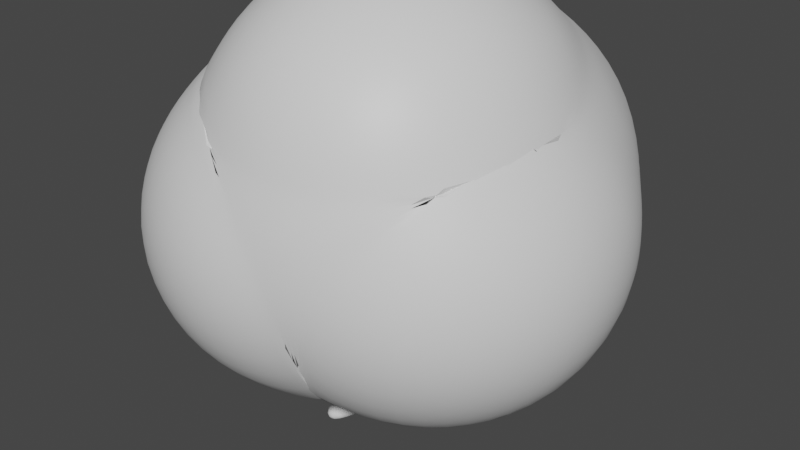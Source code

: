 # Source: Tree1.blend  (saved by Blender 2.90.8; exported with 4.5.12 LTS)
import bpy
from mathutils import Matrix  # noqa: F401  (used for matrix-valued properties, if any)

bpy.ops.wm.read_factory_settings(use_empty=True)
scene = bpy.context.scene
scene.name = 'Scene'

# ---- collections
col_collection = bpy.data.collections.new('Collection'); scene.collection.children.link(col_collection)

# ---- materials (node trees are filled in below, after node groups)
mat_material = bpy.data.materials.new('Material')
mat_material.alpha_threshold = 0.0
mat_material.use_transparent_shadow = False
mat_material.line_color = (0.0, 0.0, 0.0, 1.0)
mat_bark = bpy.data.materials.new('Bark')
mat_bark.use_transparent_shadow = False
mat_leafs = bpy.data.materials.new('Leafs')
mat_leafs.use_transparent_shadow = False

# ---- node groups
ng_auto_smooth = bpy.data.node_groups.new('Auto Smooth', 'GeometryNodeTree')
_s = ng_auto_smooth.interface.new_socket(name='Geometry', in_out='OUTPUT', socket_type='NodeSocketGeometry')
_s = ng_auto_smooth.interface.new_socket(name='Geometry', in_out='INPUT', socket_type='NodeSocketGeometry')
_s = ng_auto_smooth.interface.new_socket(name='Angle', in_out='INPUT', socket_type='NodeSocketFloat')
_s.subtype = 'ANGLE'
_s.min_value = 0.0
_s.max_value = 3.142
ng_auto_smooth.is_modifier = True
_N = ng_auto_smooth.nodes; _L = ng_auto_smooth.links
n0 = _N.new('NodeGroupOutput'); n0.name = 'Group Output'; n0.location = (480, -100)
n1 = _N.new('NodeGroupInput'); n1.name = 'Group Input'; n1.location = (-420, -300)
n2 = _N.new('NodeGroupInput'); n2.name = 'Group Input.001'; n2.location = (-60, -100)
n3 = _N.new('GeometryNodeSetShadeSmooth'); n3.name = 'Set Shade Smooth'; n3.location = (120, -100)
n3.domain = 'EDGE'
n4 = _N.new('GeometryNodeSetShadeSmooth'); n4.name = 'Set Shade Smooth.001'; n4.location = (300, -100)
n5 = _N.new('GeometryNodeInputMeshEdgeAngle'); n5.name = 'Edge Angle'; n5.location = (-420, -220)
n6 = _N.new('GeometryNodeInputEdgeSmooth'); n6.name = 'Is Edge Smooth'; n6.location = (-60, -160)
n7 = _N.new('GeometryNodeInputShadeSmooth'); n7.name = 'Is Face Smooth'; n7.location = (-240, -340)
n8 = _N.new('FunctionNodeBooleanMath'); n8.name = 'Boolean Math'; n8.location = (-60, -220)
n9 = _N.new('FunctionNodeCompare'); n9.name = 'Compare'; n9.location = (-240, -180)
n9.operation = 'LESS_EQUAL'
_L.new(n5.outputs[0], n9.inputs[0])
_L.new(n4.outputs[0], n0.inputs[0])
_L.new(n1.outputs[1], n9.inputs[1])
_L.new(n9.outputs[0], n8.inputs[0])
_L.new(n7.outputs[0], n8.inputs[1])
_L.new(n2.outputs[0], n3.inputs[0])
_L.new(n6.outputs[0], n3.inputs[1])
_L.new(n3.outputs[0], n4.inputs[0])
_L.new(n8.outputs[0], n3.inputs[2])
n0.is_active_output = True

# ---- material node trees
mat_material.use_nodes = True; mat_material.node_tree.nodes.clear()
_N = mat_material.node_tree.nodes; _L = mat_material.node_tree.links
n0 = _N.new('ShaderNodeOutputMaterial'); n0.name = 'Material Output'; n0.location = (300, 300)
n1 = _N.new('ShaderNodeBsdfPrincipled'); n1.name = 'Principled BSDF'; n1.location = (10, 300)
n1.distribution = 'GGX'
n1.subsurface_method = 'BURLEY'
n1.inputs[2].default_value = 0.4
n1.inputs[3].default_value = 1.45
n1.inputs[27].default_value = (0.0, 0.0, 0.0, 1.0)
n1.inputs[28].default_value = 1.0
_L.new(n1.outputs[0], n0.inputs[0])
n0.is_active_output = True
mat_bark.use_nodes = True; mat_bark.node_tree.nodes.clear()
_N = mat_bark.node_tree.nodes; _L = mat_bark.node_tree.links
n0 = _N.new('ShaderNodeBsdfPrincipled'); n0.name = 'Principled BSDF'; n0.location = (10, 300)
n0.distribution = 'GGX'
n0.subsurface_method = 'BURLEY'
n0.inputs[0].default_value = (0.7733, 0.5387, 0.8, 1.0)
n0.inputs[3].default_value = 1.45
n0.inputs[27].default_value = (0.0, 0.0, 0.0, 1.0)
n0.inputs[28].default_value = 1.0
n1 = _N.new('ShaderNodeOutputMaterial'); n1.name = 'Material Output'; n1.location = (300, 300)
_L.new(n0.outputs[0], n1.inputs[0])
n1.is_active_output = True
mat_leafs.use_nodes = True; mat_leafs.node_tree.nodes.clear()
_N = mat_leafs.node_tree.nodes; _L = mat_leafs.node_tree.links
n0 = _N.new('ShaderNodeBsdfPrincipled'); n0.name = 'Principled BSDF'; n0.location = (10, 300)
n0.distribution = 'GGX'
n0.subsurface_method = 'BURLEY'
n0.inputs[3].default_value = 1.45
n0.inputs[27].default_value = (0.0, 0.0, 0.0, 1.0)
n0.inputs[28].default_value = 1.0
n1 = _N.new('ShaderNodeOutputMaterial'); n1.name = 'Material Output'; n1.location = (300, 300)
_L.new(n0.outputs[0], n1.inputs[0])
n1.is_active_output = True

# ---- world
world_world = bpy.data.worlds.new('World'); scene.world = world_world
world_world.use_nodes = True; world_world.node_tree.nodes.clear()
_N = world_world.node_tree.nodes; _L = world_world.node_tree.links
n0 = _N.new('ShaderNodeOutputWorld'); n0.name = 'World Output'; n0.location = (300, 300)
n1 = _N.new('ShaderNodeBackground'); n1.name = 'Background'; n1.location = (10, 300)
n1.inputs[0].default_value = (0.05088, 0.05088, 0.05088, 1.0)
_L.new(n1.outputs[0], n0.inputs[0])
n0.is_active_output = True
world_world.color = (0.05088, 0.05088, 0.05088)
world_world.use_sun_shadow = False
world_world.sun_shadow_jitter_overblur = 0.0

# ---- meshes
me_cube = bpy.data.meshes.new('Cube')
me_cube.from_pydata([(2.291, 2.395, 1.825), (2.366, 2.471, -1.756), (2.514, -2.48, 1.324), (2.62, -2.557, -2.125), (-1.962, 2.447, 2.084), (-2.09, 2.517, -1.493), (-1.535, -2.458, 1.386), (-1.658, -2.563, -1.568), (4.617, 0.1188, 16.42), (2.961, 0.26, 16.16), (4.646, 2.058, 16.33), (2.961, 2.26, 16.16), (1.708, 5.587, 24.32), (-0.2969, 5.586, 24.32), (1.708, 7.587, 24.32), (-0.2969, 7.586, 24.32), (-1.129, 1.89, 6.412), (0.7365, 1.396, 8.42), (2.117, 1.745, 10.65), (2.752, 2.202, 13.65), (4.752, 2.202, 13.66), (4.118, 1.745, 10.65), (2.905, 1.44, 8.283), (2.132, 1.894, 6.396), (2.241, -1.326, 6.229), (2.959, -0.8202, 8.305), (4.118, -0.2553, 10.65), (4.752, 0.2025, 13.66), (2.752, 0.2024, 13.65), (2.117, -0.2553, 10.65), (0.7771, -0.8762, 8.436), (-1.025, -1.508, 6.008), (2.739, 2.818, 17.84), (2.413, 3.85, 19.66), (1.389, 6.006, 21.63), (3.168, 5.75, 21.76), (4.071, 3.393, 19.72), (4.592, 2.392, 17.85), (3.065, 3.707, 21.74), (4.007, 1.384, 19.7), (4.558, 0.461, 17.94), (2.737, 0.825, 17.84), (2.214, 1.801, 19.61), (1.3, 3.349, 21.59), (3.195, -7.624, 18.51), (1.932, -7.591, 18.2), (3.193, -7.42, 19.67), (1.785, -7.188, 19.48), (2.119, -2.566, 18.61), (3.876, -2.779, 18.96), (3.881, -3.046, 17.48), (2.301, -3.071, 16.98), (1.89, -3.938, 18.91), (2.071, -4.439, 17.3), (3.624, -4.133, 19.25), (3.629, -4.395, 17.79), (7.739, -5.732, 19.87), (8.013, -4.457, 19.52), (7.744, -5.999, 18.39), (8.017, -4.724, 18.04), (9.357, -7.756, 21.05), (9.602, -6.498, 20.75), (9.362, -8.023, 19.58), (9.607, -6.765, 19.28), (2.778, -10.02, 19.3), (1.878, -9.989, 19.08), (2.775, -9.866, 20.12), (1.773, -9.702, 19.99), (2.375, 6.89, -2.907), (-2.247, 6.825, -2.816), (2.3, 6.815, 0.6732), (-2.119, 6.754, 0.7604), (6.874, 2.449, 1.059), (6.949, 2.524, -2.522), (7.215, -1.381, 1.177), (7.318, -1.479, -2.395), (-1.94, -5.943, -1.284), (-1.828, -5.943, 1.027), (0.5709, -7.918, 0.6081), (0.6097, -8.007, -1.733), (-2.226, -7.2, -2.04), (-3.335, -7.696, -0.9677), (-2.838, -9.978, -1.277), (-1.472, -9.494, -2.592)], [], [(20, 19, 11, 10), (7, 3, 79, 76), (7, 6, 4, 5), (5, 1, 3, 7), (2, 3, 75, 74), (0, 1, 68, 70), (35, 34, 15, 14), (28, 27, 8, 9), (19, 28, 9, 11), (27, 20, 10, 8), (14, 15, 13, 12), (38, 35, 14, 12), (34, 43, 13, 15), (43, 38, 12, 13), (2, 0, 23, 24), (24, 23, 22, 25), (25, 22, 21, 26), (26, 21, 20, 27), (4, 6, 31, 16), (16, 31, 30, 17), (17, 30, 29, 18), (18, 29, 28, 19), (6, 2, 24, 31), (31, 24, 25, 30), (30, 25, 26, 29), (29, 26, 27, 28), (0, 4, 16, 23), (23, 16, 17, 22), (22, 17, 18, 21), (21, 18, 19, 20), (54, 52, 47, 46), (41, 40, 39, 42), (42, 39, 38, 43), (11, 9, 41, 32), (32, 41, 42, 33), (33, 42, 43, 34), (8, 10, 37, 40), (40, 37, 36, 39), (39, 36, 35, 38), (10, 11, 32, 37), (37, 32, 33, 36), (36, 33, 34, 35), (46, 47, 67, 66), (55, 54, 46, 44), (52, 53, 45, 47), (53, 55, 44, 45), (9, 8, 50, 51), (41, 9, 51, 48), (8, 40, 49, 50), (40, 41, 48, 49), (51, 50, 55, 53), (48, 51, 53, 52), (50, 49, 57, 59), (49, 48, 52, 54), (58, 59, 63, 62), (55, 50, 59, 58), (54, 55, 58, 56), (49, 54, 56, 57), (63, 61, 60, 62), (59, 57, 61, 63), (57, 56, 60, 61), (56, 58, 62, 60), (65, 64, 66, 67), (44, 46, 66, 64), (47, 45, 65, 67), (45, 44, 64, 65), (69, 71, 70, 68), (5, 4, 71, 69), (1, 5, 69, 68), (4, 0, 70, 71), (73, 72, 74, 75), (1, 0, 72, 73), (3, 1, 73, 75), (0, 2, 74, 72), (76, 79, 83, 80), (2, 6, 77, 78), (3, 2, 78, 79), (6, 7, 76, 77), (83, 82, 81, 80), (79, 78, 82, 83), (78, 77, 81, 82), (77, 76, 80, 81)])
me_cube.polygons.foreach_set('use_smooth', [True] * 82)
_uv = me_cube.uv_layers.new(name='UVMap')
_uv.uv.foreach_set('vector', [0.625, 0.5, 0.625, 0.25, 0.625, 0.25, 0.625, 0.5, 0.125, 0.75, 0.375, 0.75, 0.375, 0.75, 0.125, 0.75, 0.375, 0.0, 0.625, 0.0, 0.625, 0.25, 0.375, 0.25, 0.125, 0.5, 0.375, 0.5, 0.375, 0.75, 0.125, 0.75, 0.625, 0.75, 0.375, 0.75, 0.375, 0.75, 0.625, 0.75, 0.625, 0.5, 0.375, 0.5, 0.375, 0.5, 0.625, 0.5, 0.625, 0.5, 0.625, 0.25, 0.625, 0.25, 0.625, 0.5, 0.625, 1.0, 0.625, 0.75, 0.625, 0.75, 0.625, 1.0, 0.625, 0.25, 0.625, 0.0, 0.625, 0.0, 0.625, 0.25, 0.625, 0.75, 0.625, 0.5, 0.625, 0.5, 0.625, 0.75, 0.625, 0.5, 0.875, 0.5, 0.875, 0.75, 0.625, 0.75, 0.625, 0.75, 0.625, 0.5, 0.625, 0.5, 0.625, 0.75, 0.625, 0.25, 0.625, 0.0, 0.625, 0.0, 0.625, 0.25, 0.625, 1.0, 0.625, 0.75, 0.625, 0.75, 0.625, 1.0, 0.625, 0.75, 0.625, 0.5, 0.625, 0.5, 0.625, 0.75, 0.625, 0.75, 0.625, 0.5, 0.625, 0.5, 0.625, 0.75, 0.625, 0.75, 0.625, 0.5, 0.625, 0.5, 0.625, 0.75, 0.625, 0.75, 0.625, 0.5, 0.625, 0.5, 0.625, 0.75, 0.625, 0.25, 0.625, 0.0, 0.625, 0.0, 0.625, 0.25, 0.625, 0.25, 0.625, 0.0, 0.625, 0.0, 0.625, 0.25, 0.625, 0.25, 0.625, 0.0, 0.625, 0.0, 0.625, 0.25, 0.625, 0.25, 0.625, 0.0, 0.625, 0.0, 0.625, 0.25, 0.625, 1.0, 0.625, 0.75, 0.625, 0.75, 0.625, 1.0, 0.625, 1.0, 0.625, 0.75, 0.625, 0.75, 0.625, 1.0, 0.625, 1.0, 0.625, 0.75, 0.625, 0.75, 0.625, 1.0, 0.625, 1.0, 0.625, 0.75, 0.625, 0.75, 0.625, 1.0, 0.625, 0.5, 0.625, 0.25, 0.625, 0.25, 0.625, 0.5, 0.625, 0.5, 0.625, 0.25, 0.625, 0.25, 0.625, 0.5, 0.625, 0.5, 0.625, 0.25, 0.625, 0.25, 0.625, 0.5, 0.625, 0.5, 0.625, 0.25, 0.625, 0.25, 0.625, 0.5, 0.625, 0.75, 0.625, 1.0, 0.625, 1.0, 0.625, 0.75, 0.625, 1.0, 0.625, 0.75, 0.625, 0.75, 0.625, 1.0, 0.625, 1.0, 0.625, 0.75, 0.625, 0.75, 0.625, 1.0, 0.625, 0.25, 0.625, 0.0, 0.625, 0.0, 0.625, 0.25, 0.625, 0.25, 0.625, 0.0, 0.625, 0.0, 0.625, 0.25, 0.625, 0.25, 0.625, 0.0, 0.625, 0.0, 0.625, 0.25, 0.625, 0.75, 0.625, 0.5, 0.625, 0.5, 0.625, 0.75, 0.625, 0.75, 0.625, 0.5, 0.625, 0.5, 0.625, 0.75, 0.625, 0.75, 0.625, 0.5, 0.625, 0.5, 0.625, 0.75, 0.625, 0.5, 0.625, 0.25, 0.625, 0.25, 0.625, 0.5, 0.625, 0.5, 0.625, 0.25, 0.625, 0.25, 0.625, 0.5, 0.625, 0.5, 0.625, 0.25, 0.625, 0.25, 0.625, 0.5, 0.625, 0.75, 0.625, 1.0, 0.625, 1.0, 0.625, 0.75, 0.625, 0.75, 0.625, 0.75, 0.625, 0.75, 0.625, 0.75, 0.625, 0.0, 0.625, 0.0, 0.625, 0.0, 0.625, 0.0, 0.625, 1.0, 0.625, 0.75, 0.625, 0.75, 0.625, 1.0, 0.625, 1.0, 0.625, 0.75, 0.625, 0.75, 0.625, 1.0, 0.625, 0.0, 0.625, 0.0, 0.625, 0.0, 0.625, 0.0, 0.625, 0.75, 0.625, 0.75, 0.625, 0.75, 0.625, 0.75, 0.625, 0.75, 0.625, 1.0, 0.625, 1.0, 0.625, 0.75, 0.625, 1.0, 0.625, 0.75, 0.625, 0.75, 0.625, 1.0, 0.625, 0.0, 0.625, 0.0, 0.625, 0.0, 0.625, 0.0, 0.625, 0.75, 0.625, 0.75, 0.625, 0.75, 0.625, 0.75, 0.625, 0.75, 0.625, 1.0, 0.625, 1.0, 0.625, 0.75, 0.625, 0.75, 0.625, 0.75, 0.625, 0.75, 0.625, 0.75, 0.625, 0.75, 0.625, 0.75, 0.625, 0.75, 0.625, 0.75, 0.625, 0.75, 0.625, 0.75, 0.625, 0.75, 0.625, 0.75, 0.625, 0.75, 0.625, 0.75, 0.625, 0.75, 0.625, 0.75, 0.625, 0.75, 0.625, 0.75, 0.625, 0.75, 0.625, 0.75, 0.625, 0.75, 0.625, 0.75, 0.625, 0.75, 0.625, 0.75, 0.625, 0.75, 0.625, 0.75, 0.625, 0.75, 0.625, 0.75, 0.625, 0.75, 0.625, 0.75, 0.625, 0.75, 0.625, 0.75, 0.625, 1.0, 0.625, 0.75, 0.625, 0.75, 0.625, 1.0, 0.625, 0.75, 0.625, 0.75, 0.625, 0.75, 0.625, 0.75, 0.625, 0.0, 0.625, 0.0, 0.625, 0.0, 0.625, 0.0, 0.625, 1.0, 0.625, 0.75, 0.625, 0.75, 0.625, 1.0, 0.375, 0.25, 0.625, 0.25, 0.625, 0.5, 0.375, 0.5, 0.375, 0.25, 0.625, 0.25, 0.625, 0.25, 0.375, 0.25, 0.375, 0.5, 0.125, 0.5, 0.125, 0.5, 0.375, 0.5, 0.625, 0.25, 0.625, 0.5, 0.625, 0.5, 0.625, 0.25, 0.375, 0.5, 0.625, 0.5, 0.625, 0.75, 0.375, 0.75, 0.375, 0.5, 0.625, 0.5, 0.625, 0.5, 0.375, 0.5, 0.375, 0.75, 0.375, 0.5, 0.375, 0.5, 0.375, 0.75, 0.625, 0.5, 0.625, 0.75, 0.625, 0.75, 0.625, 0.5, 0.125, 0.75, 0.375, 0.75, 0.375, 0.75, 0.125, 0.75, 0.625, 0.75, 0.625, 1.0, 0.625, 1.0, 0.625, 0.75, 0.375, 0.75, 0.625, 0.75, 0.625, 0.75, 0.375, 0.75, 0.625, 0.0, 0.375, 0.0, 0.375, 0.0, 0.625, 0.0, 0.375, 0.75, 0.625, 0.75, 0.625, 1.0, 0.375, 1.0, 0.375, 0.75, 0.625, 0.75, 0.625, 0.75, 0.375, 0.75, 0.625, 0.75, 0.625, 1.0, 0.625, 1.0, 0.625, 0.75, 0.625, 0.0, 0.375, 0.0, 0.375, 0.0, 0.625, 0.0])
me_cube.materials.append(mat_material)
me_cube.materials.append(mat_bark)
me_cube.use_remesh_preserve_volume = False
me_cube.use_remesh_preserve_attributes = False
me_cube.use_mirror_vertex_groups = False
me_cube.update()
me_rock = bpy.data.meshes.new('rock')
me_rock.from_pydata([(0.07194, -0.03112, 0.6831), (0.1969, -0.2476, 0.1831), (0.27, 0.2635, 0.1735), (-0.3231, -0.07811, 0.009635), (0.25, -0.433, -0.5), (0.25, 0.0, -0.5), (0.25, 0.433, -0.5), (-0.1082, 0.2165, -0.5), (-0.5, 0.0, -0.5), (-0.1082, -0.2165, -0.5)], [], [(0, 1, 2), (0, 2, 3), (0, 3, 1), (1, 4, 5), (1, 5, 2), (2, 5, 6), (2, 6, 7), (2, 7, 3), (3, 7, 8), (3, 8, 9), (3, 9, 1), (1, 9, 4), (4, 9, 5), (5, 7, 6), (7, 9, 8), (9, 7, 5)])
me_rock.polygons.foreach_set('use_smooth', [True] * 16)
me_rock.materials.append(mat_leafs)
me_rock.use_remesh_fix_poles = True
me_rock.use_remesh_preserve_attributes = False
me_rock.use_mirror_vertex_groups = False
me_rock.update()

# ---- objects
ob_cube = bpy.data.objects.new('Cube', me_cube)
ob_rock = bpy.data.objects.new('rock', me_rock)

# ---- transforms, parenting, visibility, modifiers, constraints
ob_cube.location = (0.0, 0.0, 0.0)
ob_cube.scale = (0.259, 0.259, 0.259)
ob_cube.lock_rotations_4d = False
ob_cube.empty_display_type = 'ARROWS'
ob_cube.lineart.crease_threshold = 0.0
_m = ob_cube.modifiers.new('Subdivision', 'SUBSURF')
_m.uv_smooth = 'PRESERVE_CORNERS'
ob_rock.location = (0.5105, 0.4895, 6.304)
ob_rock.rotation_euler = (-1.763, -0.4671, 0.363)
ob_rock.scale = (6.964, 6.964, 6.964)
ob_rock.lineart.crease_threshold = 0.0
_m = ob_rock.modifiers.new('Subsurf', 'SUBSURF')
_m.uv_smooth = 'PRESERVE_CORNERS'
_m.levels = 2
_m = ob_rock.modifiers.new('Subsurf.001', 'SUBSURF')
_m.uv_smooth = 'PRESERVE_CORNERS'
_m.levels = 2
_m = ob_rock.modifiers.new('Displace', 'DISPLACE')
_m.mid_level = 0.0
_m.strength = 0.004402
_m = ob_rock.modifiers.new('Displace.001', 'DISPLACE')
_m.mid_level = 0.0
_m.strength = 0.5261
_m = ob_rock.modifiers.new('Displace.002', 'DISPLACE')
_m.strength = 0.04963
_m = ob_rock.modifiers.new('Displace.003', 'DISPLACE')
_m.strength = 0.01997
_m = ob_rock.modifiers.new('Auto Smooth', 'NODES')
_m.node_group = ng_auto_smooth
_gi = [s.identifier for s in ng_auto_smooth.interface.items_tree if s.item_type == 'SOCKET' and s.in_out == 'INPUT']
_m[_gi[1]] = 0.5236  # Angle

# ---- collection membership
col_collection.objects.link(ob_cube)
col_collection.objects.link(ob_rock)

# ---- scene / render settings (as saved in the file)
scene.frame_start = 1; scene.frame_end = 250; scene.frame_set(1)
scene.render.engine = 'BLENDER_EEVEE_NEXT'
scene.cycles.use_denoising = False
scene.cycles.samples = 128
scene.cycles.sampling_pattern = 'TABULATED_SOBOL'
scene.cycles.use_adaptive_sampling = False
scene.cycles.use_light_tree = False
scene.view_settings.view_transform = 'Filmic'
bpy.context.view_layer.update()

# ---- added for rendering (the .blend has no active camera and no usable light): camera, sun
cam_auto = bpy.data.cameras.new('AutoCamera')
cam_auto.lens = 50.0
cam_auto.sensor_width = 36.0
cam_auto.clip_end = 1000.0
ob_auto_camera = bpy.data.objects.new('AutoCamera', cam_auto)
scene.collection.objects.link(ob_auto_camera)
ob_auto_camera.location = (17.1082, -20.339, 18.435)
ob_auto_camera.rotation_euler = (1.09748, -7.21219e-08, 0.694738)
scene.camera = ob_auto_camera
light_auto_sun = bpy.data.lights.new('AutoSun', 'SUN')
light_auto_sun.energy = 3.0
light_auto_sun.angle = 0.0523599
ob_auto_sun = bpy.data.objects.new('AutoSun', light_auto_sun)
scene.collection.objects.link(ob_auto_sun)
ob_auto_sun.rotation_euler = (0.872665, 0.174533, 0.523599)
bpy.context.view_layer.update()
